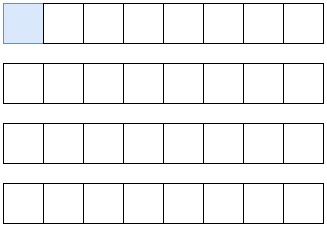

The diagram above was exported from draw.io. Its source (the exported page's mxGraphModel, read from the mxfile embedded in the PNG):
<mxGraphModel dx="1635" dy="813" grid="1" gridSize="10" guides="1" tooltips="1" connect="1" arrows="1" fold="1" page="1" pageScale="1" pageWidth="827" pageHeight="1169" math="0" shadow="0">
  <root>
    <mxCell id="0" />
    <mxCell id="1" parent="0" />
    <mxCell id="IaEMbVakAc1Weygdf35T-1" value="" style="rounded=0;whiteSpace=wrap;html=1;fillColor=#dae8fc;strokeColor=#6c8ebf;" vertex="1" parent="1">
      <mxGeometry x="40" y="40" width="40" height="40" as="geometry" />
    </mxCell>
    <mxCell id="IaEMbVakAc1Weygdf35T-2" value="" style="rounded=0;whiteSpace=wrap;html=1;" vertex="1" parent="1">
      <mxGeometry x="80" y="40" width="40" height="40" as="geometry" />
    </mxCell>
    <mxCell id="IaEMbVakAc1Weygdf35T-3" value="" style="rounded=0;whiteSpace=wrap;html=1;" vertex="1" parent="1">
      <mxGeometry x="280" y="40" width="40" height="40" as="geometry" />
    </mxCell>
    <mxCell id="IaEMbVakAc1Weygdf35T-4" value="" style="rounded=0;whiteSpace=wrap;html=1;" vertex="1" parent="1">
      <mxGeometry x="120" y="40" width="40" height="40" as="geometry" />
    </mxCell>
    <mxCell id="IaEMbVakAc1Weygdf35T-5" value="" style="rounded=0;whiteSpace=wrap;html=1;" vertex="1" parent="1">
      <mxGeometry x="160" y="40" width="40" height="40" as="geometry" />
    </mxCell>
    <mxCell id="IaEMbVakAc1Weygdf35T-6" value="" style="rounded=0;whiteSpace=wrap;html=1;" vertex="1" parent="1">
      <mxGeometry x="240" y="40" width="40" height="40" as="geometry" />
    </mxCell>
    <mxCell id="IaEMbVakAc1Weygdf35T-7" value="" style="rounded=0;whiteSpace=wrap;html=1;" vertex="1" parent="1">
      <mxGeometry x="200" y="40" width="40" height="40" as="geometry" />
    </mxCell>
    <mxCell id="IaEMbVakAc1Weygdf35T-8" value="" style="rounded=0;whiteSpace=wrap;html=1;" vertex="1" parent="1">
      <mxGeometry x="320" y="40" width="40" height="40" as="geometry" />
    </mxCell>
    <mxCell id="IaEMbVakAc1Weygdf35T-9" value="" style="rounded=0;whiteSpace=wrap;html=1;" vertex="1" parent="1">
      <mxGeometry x="40" y="100" width="40" height="40" as="geometry" />
    </mxCell>
    <mxCell id="IaEMbVakAc1Weygdf35T-10" value="" style="rounded=0;whiteSpace=wrap;html=1;" vertex="1" parent="1">
      <mxGeometry x="80" y="100" width="40" height="40" as="geometry" />
    </mxCell>
    <mxCell id="IaEMbVakAc1Weygdf35T-11" value="" style="rounded=0;whiteSpace=wrap;html=1;" vertex="1" parent="1">
      <mxGeometry x="280" y="100" width="40" height="40" as="geometry" />
    </mxCell>
    <mxCell id="IaEMbVakAc1Weygdf35T-12" value="" style="rounded=0;whiteSpace=wrap;html=1;" vertex="1" parent="1">
      <mxGeometry x="120" y="100" width="40" height="40" as="geometry" />
    </mxCell>
    <mxCell id="IaEMbVakAc1Weygdf35T-13" value="" style="rounded=0;whiteSpace=wrap;html=1;" vertex="1" parent="1">
      <mxGeometry x="160" y="100" width="40" height="40" as="geometry" />
    </mxCell>
    <mxCell id="IaEMbVakAc1Weygdf35T-14" value="" style="rounded=0;whiteSpace=wrap;html=1;" vertex="1" parent="1">
      <mxGeometry x="240" y="100" width="40" height="40" as="geometry" />
    </mxCell>
    <mxCell id="IaEMbVakAc1Weygdf35T-15" value="" style="rounded=0;whiteSpace=wrap;html=1;" vertex="1" parent="1">
      <mxGeometry x="200" y="100" width="40" height="40" as="geometry" />
    </mxCell>
    <mxCell id="IaEMbVakAc1Weygdf35T-16" value="" style="rounded=0;whiteSpace=wrap;html=1;" vertex="1" parent="1">
      <mxGeometry x="320" y="100" width="40" height="40" as="geometry" />
    </mxCell>
    <mxCell id="IaEMbVakAc1Weygdf35T-17" value="" style="rounded=0;whiteSpace=wrap;html=1;" vertex="1" parent="1">
      <mxGeometry x="40" y="160" width="40" height="40" as="geometry" />
    </mxCell>
    <mxCell id="IaEMbVakAc1Weygdf35T-18" value="" style="rounded=0;whiteSpace=wrap;html=1;" vertex="1" parent="1">
      <mxGeometry x="80" y="160" width="40" height="40" as="geometry" />
    </mxCell>
    <mxCell id="IaEMbVakAc1Weygdf35T-19" value="" style="rounded=0;whiteSpace=wrap;html=1;" vertex="1" parent="1">
      <mxGeometry x="280" y="160" width="40" height="40" as="geometry" />
    </mxCell>
    <mxCell id="IaEMbVakAc1Weygdf35T-20" value="" style="rounded=0;whiteSpace=wrap;html=1;" vertex="1" parent="1">
      <mxGeometry x="120" y="160" width="40" height="40" as="geometry" />
    </mxCell>
    <mxCell id="IaEMbVakAc1Weygdf35T-21" value="" style="rounded=0;whiteSpace=wrap;html=1;" vertex="1" parent="1">
      <mxGeometry x="160" y="160" width="40" height="40" as="geometry" />
    </mxCell>
    <mxCell id="IaEMbVakAc1Weygdf35T-22" value="" style="rounded=0;whiteSpace=wrap;html=1;" vertex="1" parent="1">
      <mxGeometry x="240" y="160" width="40" height="40" as="geometry" />
    </mxCell>
    <mxCell id="IaEMbVakAc1Weygdf35T-23" value="" style="rounded=0;whiteSpace=wrap;html=1;" vertex="1" parent="1">
      <mxGeometry x="200" y="160" width="40" height="40" as="geometry" />
    </mxCell>
    <mxCell id="IaEMbVakAc1Weygdf35T-24" value="" style="rounded=0;whiteSpace=wrap;html=1;" vertex="1" parent="1">
      <mxGeometry x="320" y="160" width="40" height="40" as="geometry" />
    </mxCell>
    <mxCell id="IaEMbVakAc1Weygdf35T-25" value="" style="rounded=0;whiteSpace=wrap;html=1;" vertex="1" parent="1">
      <mxGeometry x="40" y="220" width="40" height="40" as="geometry" />
    </mxCell>
    <mxCell id="IaEMbVakAc1Weygdf35T-26" value="" style="rounded=0;whiteSpace=wrap;html=1;" vertex="1" parent="1">
      <mxGeometry x="80" y="220" width="40" height="40" as="geometry" />
    </mxCell>
    <mxCell id="IaEMbVakAc1Weygdf35T-27" value="" style="rounded=0;whiteSpace=wrap;html=1;" vertex="1" parent="1">
      <mxGeometry x="280" y="220" width="40" height="40" as="geometry" />
    </mxCell>
    <mxCell id="IaEMbVakAc1Weygdf35T-28" value="" style="rounded=0;whiteSpace=wrap;html=1;" vertex="1" parent="1">
      <mxGeometry x="120" y="220" width="40" height="40" as="geometry" />
    </mxCell>
    <mxCell id="IaEMbVakAc1Weygdf35T-29" value="" style="rounded=0;whiteSpace=wrap;html=1;" vertex="1" parent="1">
      <mxGeometry x="160" y="220" width="40" height="40" as="geometry" />
    </mxCell>
    <mxCell id="IaEMbVakAc1Weygdf35T-30" value="" style="rounded=0;whiteSpace=wrap;html=1;" vertex="1" parent="1">
      <mxGeometry x="240" y="220" width="40" height="40" as="geometry" />
    </mxCell>
    <mxCell id="IaEMbVakAc1Weygdf35T-31" value="" style="rounded=0;whiteSpace=wrap;html=1;" vertex="1" parent="1">
      <mxGeometry x="200" y="220" width="40" height="40" as="geometry" />
    </mxCell>
    <mxCell id="IaEMbVakAc1Weygdf35T-32" value="" style="rounded=0;whiteSpace=wrap;html=1;" vertex="1" parent="1">
      <mxGeometry x="320" y="220" width="40" height="40" as="geometry" />
    </mxCell>
  </root>
</mxGraphModel>